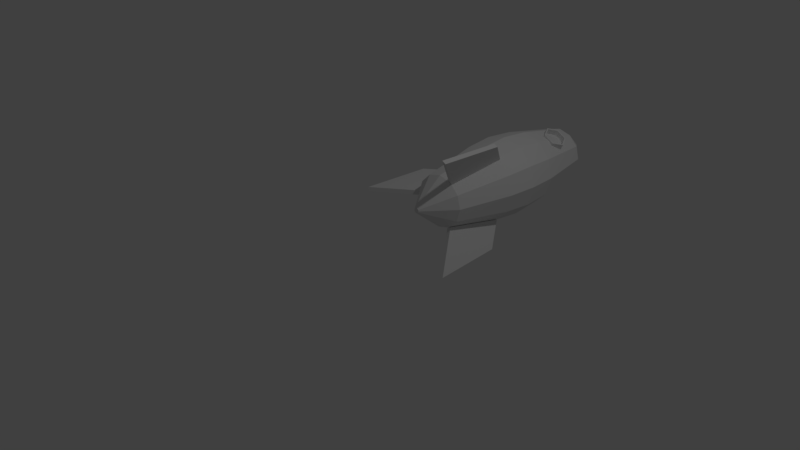 # Source: rocket_textured.blend  (saved by Blender 2.79.0; exported with 4.5.12 LTS)
import bpy
from mathutils import Matrix  # noqa: F401  (used for matrix-valued properties, if any)

bpy.ops.wm.read_factory_settings(use_empty=True)
scene = bpy.context.scene
scene.name = 'Scene'

# ---- collections
col_collection_1 = bpy.data.collections.new('Collection 1'); scene.collection.children.link(col_collection_1)

# ---- world
world_world = bpy.data.worlds.new('World'); scene.world = world_world
world_world.color = (0.05088, 0.05088, 0.05088)
world_world.use_sun_shadow = False
world_world.sun_shadow_jitter_overblur = 0.0
world_world.cycles.sampling_method = 'MANUAL'

# ---- cameras
cam_camera = bpy.data.cameras.new('Camera')
cam_camera.clip_end = 100.0
cam_camera.lens = 35.0
cam_camera.sensor_width = 32.0
cam_camera.sensor_height = 18.0
cam_camera.ortho_scale = 7.314
cam_camera.dof.focus_distance = 0.0
cam_camera.dof.aperture_fstop = 128.0

# ---- lights
light_lamp = bpy.data.lights.new('Lamp', 'POINT')
light_lamp.transmission_factor = 0.0
light_lamp.cutoff_distance = 30.0
light_lamp.energy = 100.0
light_lamp.shadow_buffer_clip_start = 1.001
light_lamp.shadow_soft_size = 0.1
light_lamp.shadow_maximum_resolution = 0.006
light_lamp.use_absolute_resolution = True

# ---- meshes
me_rocket2_001 = bpy.data.meshes.new('Rocket2.001')
me_rocket2_001.from_pydata([(0.0, 0.7997, 101.6), (6.682, 118.4, 101.6), (0.0, 0.7997, 94.06), (6.682, 118.4, 94.06), (66.56, 50.8, 94.06), (66.56, 50.8, 101.6), (47.35, 150.8, 101.6), (47.35, 150.8, 94.06), (159.6, 118.4, 5.786), (169.4, 0.7997, 3.75), (162.9, 0.7997, 0.0), (136.1, 50.8, 61.39), (129.6, 50.8, 57.64), (139.2, 150.8, 41.01), (166.1, 118.4, 9.536), (145.7, 150.8, 44.76), (166.1, 118.4, 186.1), (162.9, 0.7997, 195.6), (169.4, 0.7997, 191.9), (129.6, 50.8, 138.0), (136.1, 50.8, 134.2), (145.7, 150.8, 150.9), (159.6, 118.4, 189.8), (139.2, 150.8, 154.6), (106.4, 0.7997, 97.81), (108.6, 0.7997, 94.01), (110.8, 0.7997, 93.42), (113.0, 0.7997, 94.01), (88.67, 50.8, 59.52), (110.8, 50.8, 53.6), (107.0, 0.7997, 95.61), (72.48, 50.8, 75.7), (114.6, 0.7997, 95.61), (132.9, 50.8, 59.52), (66.56, 50.8, 97.81), (115.2, 0.7997, 97.81), (149.1, 50.8, 75.7), (114.6, 0.7997, 100.0), (113.0, 0.7997, 101.6), (110.8, 0.7997, 102.2), (108.6, 0.7997, 101.6), (107.0, 0.7997, 100.0), (155.0, 50.8, 97.81), (72.48, 50.8, 119.9), (88.67, 50.8, 136.1), (149.1, 50.8, 119.9), (110.8, 50.8, 142.0), (132.9, 50.8, 136.1), (110.1, 150.8, 34.38), (141.9, 150.8, 42.54), (78.47, 150.8, 43.22), (165.4, 150.8, 65.51), (55.51, 150.8, 66.68), (174.2, 150.8, 97.13), (166.0, 150.8, 128.9), (47.35, 150.8, 98.48), (56.19, 150.8, 130.1), (143.1, 150.8, 152.4), (79.65, 150.8, 153.1), (111.4, 150.8, 161.2), (144.6, 200.8, 39.25), (110.8, 200.8, 30.19), (169.3, 200.8, 64.0), (76.96, 200.8, 39.25), (178.4, 200.8, 97.81), (52.22, 200.8, 64.0), (169.3, 200.8, 131.6), (43.16, 200.8, 97.81), (144.6, 200.8, 156.4), (52.22, 200.8, 131.6), (110.8, 200.8, 165.4), (76.96, 200.8, 156.4), (110.1, 250.8, 34.38), (141.9, 250.8, 42.54), (78.47, 250.8, 43.22), (165.4, 250.8, 65.51), (55.51, 250.8, 66.68), (174.2, 250.8, 97.13), (166.0, 250.8, 128.9), (47.35, 250.8, 98.48), (56.19, 250.8, 130.1), (143.1, 250.8, 152.4), (79.65, 250.8, 153.1), (111.4, 250.8, 161.2), (81.46, 280.1, 48.0), (91.75, 280.1, 45.15), (99.39, 291.5, 45.22), (103.7, 297.8, 45.27), (110.8, 350.8, 53.6), (132.9, 350.8, 59.52), (149.1, 350.8, 75.7), (74.11, 280.1, 55.47), (155.0, 350.8, 97.81), (72.48, 350.8, 75.7), (68.4, 297.8, 65.94), (71.62, 287.8, 60.05), (149.1, 350.8, 119.9), (66.56, 350.8, 97.81), (153.1, 297.8, 129.7), (147.4, 280.1, 140.1), (149.6, 287.0, 136.1), (72.48, 350.8, 119.9), (140.1, 280.1, 147.6), (88.67, 350.8, 136.1), (129.8, 280.1, 150.5), (122.4, 291.1, 150.4), (117.9, 297.8, 150.3), (110.8, 350.8, 142.0), (72.5, 280.1, 52.72), (90.13, 280.1, 42.38), (98.94, 297.8, 37.21), (89.13, 282.1, 42.97), (73.49, 282.1, 52.13), (63.68, 297.8, 57.88), (65.67, 297.8, 56.72), (158.6, 297.8, 139.0), (149.8, 280.1, 144.2), (132.2, 280.1, 154.5), (148.8, 282.1, 144.8), (156.6, 297.8, 140.2), (123.4, 297.8, 159.7), (133.2, 282.1, 153.9), (81.66, 282.1, 48.32), (90.79, 282.1, 45.8), (96.95, 297.8, 38.38), (97.8, 292.5, 45.86), (75.15, 282.1, 54.95), (84.86, 313.5, 53.44), (73.02, 288.7, 58.85), (148.2, 287.8, 137.3), (146.4, 282.1, 140.7), (139.9, 282.1, 147.3), (136.7, 313.5, 142.2), (130.8, 282.1, 149.8), (124.0, 292.2, 149.7), (125.3, 297.8, 158.5), (151.5, 297.8, 131.4), (143.3, 313.5, 135.4), (70.08, 297.8, 64.24), (78.2, 313.5, 60.17), (120.2, 297.8, 149.7), (101.4, 297.8, 45.9), (90.13, 315.5, 42.38), (95.18, 315.5, 51.0), (100.3, 304.8, 47.53), (93.83, 313.5, 50.99), (89.13, 313.5, 42.97), (73.49, 313.5, 52.13), (72.5, 315.5, 52.72), (73.93, 308.5, 63.16), (147.8, 308.1, 132.4), (149.8, 315.5, 144.2), (148.8, 313.5, 144.8), (127.7, 313.5, 144.6), (133.2, 313.5, 153.9), (121.4, 305.2, 148.0), (132.2, 315.5, 154.5), (126.4, 315.5, 144.6), (144.0, 315.5, 134.3), (77.56, 315.5, 61.35), (85.07, 315.5, 53.77), (88.67, 350.8, 59.52), (136.5, 315.5, 141.8), (132.9, 350.8, 136.1), (108.6, 400.8, 94.01), (110.8, 400.8, 93.42), (107.0, 400.8, 95.61), (113.0, 400.8, 94.01), (106.4, 400.8, 97.81), (114.6, 400.8, 95.61), (115.2, 400.8, 97.81), (107.0, 400.8, 100.0), (108.6, 400.8, 101.6), (114.6, 400.8, 100.0), (110.8, 400.8, 102.2), (113.0, 400.8, 101.6)], [], [(0, 1, 2), (1, 3, 2), (4, 0, 2), (3, 4, 2), (4, 5, 0), (6, 1, 0), (5, 6, 0), (7, 5, 4), (3, 7, 4), (7, 6, 5), (1, 6, 3), (6, 7, 3), (8, 9, 10), (11, 12, 10), (9, 11, 10), (13, 8, 10), (12, 13, 10), (8, 14, 9), (14, 11, 9), (15, 13, 12), (11, 15, 12), (14, 15, 11), (13, 14, 8), (13, 15, 14), (16, 17, 18), (19, 20, 18), (17, 19, 18), (21, 16, 18), (20, 21, 18), (16, 22, 17), (22, 19, 17), (23, 21, 20), (19, 23, 20), (22, 23, 19), (21, 22, 16), (21, 23, 22), (24, 25, 26), (27, 24, 26), (25, 28, 26), (28, 29, 26), (29, 27, 26), (24, 30, 25), (30, 31, 25), (31, 28, 25), (32, 24, 27), (29, 33, 27), (33, 32, 27), (24, 34, 30), (34, 31, 30), (35, 24, 32), (33, 36, 32), (36, 35, 32), (37, 38, 35), (38, 39, 35), (39, 40, 35), (40, 41, 35), (41, 24, 35), (42, 37, 35), (36, 42, 35), (41, 43, 24), (43, 34, 24), (40, 44, 41), (44, 43, 41), (45, 38, 37), (42, 45, 37), (39, 46, 40), (46, 44, 40), (45, 47, 38), (47, 39, 38), (47, 46, 39), (28, 48, 29), (48, 49, 29), (49, 33, 29), (31, 50, 28), (50, 48, 28), (49, 51, 33), (51, 36, 33), (34, 52, 31), (52, 50, 31), (51, 53, 36), (53, 42, 36), (53, 54, 42), (54, 45, 42), (43, 55, 34), (55, 52, 34), (44, 56, 43), (56, 55, 43), (54, 57, 45), (57, 47, 45), (46, 58, 44), (58, 56, 44), (57, 59, 47), (59, 46, 47), (59, 58, 46), (60, 49, 48), (61, 60, 48), (50, 61, 48), (62, 51, 49), (60, 62, 49), (63, 61, 50), (52, 63, 50), (64, 53, 51), (62, 64, 51), (65, 63, 52), (55, 65, 52), (66, 54, 53), (64, 66, 53), (67, 65, 55), (56, 67, 55), (68, 57, 54), (66, 68, 54), (69, 67, 56), (58, 69, 56), (70, 59, 57), (68, 70, 57), (71, 69, 58), (59, 71, 58), (70, 71, 59), (72, 73, 61), (73, 60, 61), (63, 72, 61), (74, 72, 63), (65, 74, 63), (73, 75, 60), (75, 62, 60), (76, 74, 65), (67, 76, 65), (75, 77, 62), (77, 64, 62), (77, 78, 64), (78, 66, 64), (79, 76, 67), (69, 79, 67), (80, 79, 69), (71, 80, 69), (78, 81, 66), (81, 68, 66), (82, 80, 71), (70, 82, 71), (81, 83, 68), (83, 70, 68), (83, 82, 70), (74, 84, 72), (84, 85, 72), (85, 86, 72), (86, 87, 72), (87, 88, 72), (89, 73, 72), (88, 89, 72), (90, 75, 73), (89, 90, 73), (91, 84, 74), (76, 91, 74), (92, 77, 75), (90, 92, 75), (79, 93, 76), (93, 94, 76), (95, 91, 76), (94, 95, 76), (96, 78, 77), (92, 96, 77), (80, 97, 79), (97, 93, 79), (96, 98, 78), (99, 81, 78), (100, 99, 78), (98, 100, 78), (82, 101, 80), (101, 97, 80), (102, 83, 81), (99, 102, 81), (83, 103, 82), (103, 101, 82), (102, 104, 83), (104, 105, 83), (105, 106, 83), (106, 107, 83), (107, 103, 83), (84, 108, 109), (85, 84, 109), (86, 85, 109), (110, 86, 109), (111, 110, 109), (112, 111, 109), (108, 112, 109), (91, 108, 84), (91, 113, 108), (114, 112, 108), (113, 114, 108), (95, 113, 91), (115, 116, 99), (100, 115, 99), (116, 102, 99), (117, 102, 116), (118, 117, 116), (119, 118, 116), (115, 119, 116), (117, 104, 102), (117, 105, 104), (120, 105, 117), (121, 120, 117), (118, 121, 117), (122, 123, 111), (112, 122, 111), (123, 124, 111), (124, 110, 111), (125, 124, 123), (122, 125, 123), (112, 126, 122), (127, 125, 122), (126, 127, 122), (128, 126, 112), (114, 128, 112), (128, 127, 126), (118, 129, 130), (131, 118, 130), (129, 132, 130), (132, 131, 130), (119, 129, 118), (131, 121, 118), (133, 121, 131), (134, 133, 131), (132, 134, 131), (135, 121, 133), (134, 135, 133), (135, 120, 121), (98, 115, 100), (119, 136, 129), (136, 137, 129), (137, 132, 129), (94, 113, 95), (114, 138, 128), (138, 139, 128), (139, 127, 128), (120, 106, 105), (110, 87, 86), (140, 135, 134), (132, 140, 134), (141, 124, 125), (127, 141, 125), (142, 143, 110), (143, 144, 110), (144, 87, 110), (124, 142, 110), (145, 146, 124), (141, 145, 124), (146, 142, 124), (144, 88, 87), (127, 145, 141), (147, 138, 114), (113, 147, 114), (94, 148, 113), (148, 147, 113), (147, 139, 138), (93, 149, 94), (149, 148, 94), (96, 150, 98), (151, 115, 98), (150, 151, 98), (119, 137, 136), (152, 119, 115), (151, 152, 115), (152, 137, 119), (153, 154, 140), (154, 135, 140), (132, 153, 140), (155, 107, 106), (120, 155, 106), (154, 156, 135), (156, 120, 135), (156, 157, 120), (157, 155, 120), (143, 88, 144), (157, 107, 155), (96, 158, 150), (158, 151, 150), (93, 159, 149), (159, 148, 149), (127, 147, 146), (145, 127, 146), (147, 148, 146), (148, 142, 146), (127, 139, 147), (152, 132, 137), (152, 154, 132), (154, 153, 132), (151, 154, 152), (151, 156, 154), (148, 159, 142), (159, 160, 142), (160, 143, 142), (160, 161, 143), (161, 88, 143), (93, 161, 160), (159, 93, 160), (96, 162, 158), (156, 151, 158), (162, 156, 158), (163, 157, 162), (96, 163, 162), (157, 156, 162), (163, 107, 157), (161, 164, 88), (164, 165, 88), (165, 89, 88), (93, 166, 161), (166, 164, 161), (165, 167, 89), (167, 90, 89), (97, 168, 93), (168, 166, 93), (167, 169, 90), (169, 92, 90), (170, 96, 92), (169, 170, 92), (101, 171, 97), (171, 168, 97), (103, 172, 101), (172, 171, 101), (173, 163, 96), (170, 173, 96), (107, 174, 103), (174, 172, 103), (173, 175, 163), (175, 107, 163), (175, 174, 107), (164, 166, 165), (166, 168, 165), (169, 167, 165), (168, 169, 165), (168, 170, 169), (174, 173, 170), (168, 171, 170), (171, 174, 170), (172, 174, 171), (174, 175, 173)])
_uv = me_rocket2_001.uv_layers.new(name='UVMap')
_uv.uv.foreach_set('vector', [0.5666, 0.673, 0.5666, 0.8771, 0.5526, 0.6695, 0.5666, 0.8771, 0.5526, 0.8736, 0.5526, 0.6695, 0.9211, 0.7889, 0.9389, 0.6273, 0.9534, 0.6287, 0.9008, 0.5559, 0.7779, 0.4232, 0.9008, 0.3128, 0.9211, 0.7889, 0.9067, 0.7875, 0.9389, 0.6273, 0.8276, 6.191e-05, 0.9051, 0.07016, 0.9051, 0.3127, 0.7779, 0.2041, 0.8276, 6.191e-05, 0.9051, 0.3127, 0.9534, 0.9409, 0.9067, 0.7875, 0.9211, 0.7889, 0.9008, 0.5559, 0.8259, 0.6272, 0.7779, 0.4232, 0.9534, 0.9409, 0.9389, 0.9395, 0.9067, 0.7875, 0.6919, 0.9128, 0.6919, 0.8289, 0.7072, 0.9128, 0.6919, 0.8289, 0.7072, 0.8289, 0.7072, 0.9128, 0.6818, 0.732, 0.6918, 0.9754, 0.6818, 0.975, 0.7773, 0.8302, 0.7644, 0.8281, 0.7644, 0.662, 0.7773, 0.6641, 0.7773, 0.8302, 0.7644, 0.662, 0.6218, 0.662, 0.6818, 0.732, 0.6818, 0.975, 0.5834, 0.8666, 0.6218, 0.662, 0.6818, 0.975, 0.6818, 0.732, 0.6918, 0.7323, 0.6918, 0.9754, 0.9999, 0.5547, 0.9122, 0.4133, 0.9999, 0.3128, 0.9465, 0.6199, 0.9352, 0.6209, 0.9009, 0.4144, 0.9122, 0.4133, 0.9465, 0.6199, 0.9009, 0.4144, 0.9999, 0.5547, 0.9465, 0.6199, 0.9122, 0.4133, 0.5667, 0.7536, 0.582, 0.8375, 0.5667, 0.8375, 0.5667, 0.7536, 0.582, 0.7536, 0.582, 0.8375, 0.5525, 0.9127, 0.5379, 0.6695, 0.5525, 0.6695, 0.9052, 0.206, 0.9202, 0.2069, 0.9398, 0.3102, 0.9248, 0.3092, 0.9052, 0.206, 0.9398, 0.3102, 0.5378, 0.8967, 0.4467, 0.8658, 0.3899, 0.6695, 0.5378, 0.715, 0.5378, 0.8967, 0.3899, 0.6695, 0.5525, 0.9127, 0.5379, 0.9126, 0.5379, 0.6695, 0.9065, 0.8389, 0.7779, 0.7332, 0.9065, 0.6273, 0.9248, 6.191e-05, 0.9398, 0.0009938, 0.9202, 0.2069, 0.9052, 0.206, 0.9248, 6.191e-05, 0.9202, 0.2069, 0.9065, 0.8389, 0.8282, 0.9068, 0.7779, 0.7332, 0.5667, 0.6695, 0.582, 0.7534, 0.5667, 0.7534, 0.5667, 0.6695, 0.582, 0.6695, 0.582, 0.7534, 0.6749, 0.000119, 0.6806, 0.003628, 0.6802, 0.00614, 0.6775, 0.008287, 0.6749, 0.000119, 0.6802, 0.00614, 0.1244, 0.000267, 0.1351, 0.1033, 0.1197, 6.191e-05, 0.1351, 0.1033, 0.08854, 0.1012, 0.1197, 6.191e-05, 0.7609, 0.1056, 0.6775, 0.008287, 0.6802, 0.00614, 0.6749, 0.000119, 0.6787, 0.001424, 0.6806, 0.003628, 0.1285, 0.0004744, 0.1772, 0.1054, 0.1244, 0.000267, 0.1772, 0.1054, 0.1351, 0.1033, 0.1244, 0.000267, 0.6733, 0.009494, 0.6749, 0.000119, 0.6775, 0.008287, 0.7609, 0.1056, 0.734, 0.1272, 0.6775, 0.008287, 0.734, 0.1272, 0.6733, 0.009494, 0.6775, 0.008287, 0.4966, 0.002435, 0.4645, 0.1296, 0.493, 0.0009892, 0.4645, 0.1296, 0.4278, 0.115, 0.493, 0.0009892, 0.6687, 0.009437, 0.6749, 0.000119, 0.6733, 0.009494, 0.734, 0.1272, 0.6916, 0.1394, 0.6733, 0.009494, 0.6916, 0.1394, 0.6687, 0.009437, 0.6733, 0.009494, 0.6649, 0.008131, 0.663, 0.005927, 0.6687, 0.009437, 0.663, 0.005927, 0.6634, 0.003415, 0.6687, 0.009437, 0.6634, 0.003415, 0.6661, 0.001268, 0.6687, 0.009437, 0.6661, 0.001268, 0.6703, 6.191e-05, 0.6687, 0.009437, 0.6703, 6.191e-05, 0.6749, 0.000119, 0.6687, 0.009437, 0.645, 0.1388, 0.6649, 0.008131, 0.6687, 0.009437, 0.6916, 0.1394, 0.645, 0.1388, 0.6687, 0.009437, 0.5012, 0.002768, 0.5108, 0.1329, 0.4966, 0.002435, 0.5108, 0.1329, 0.4645, 0.1296, 0.4966, 0.002435, 0.5055, 0.001899, 0.5543, 0.1242, 0.5012, 0.002768, 0.5543, 0.1242, 0.5108, 0.1329, 0.5012, 0.002768, 0.3706, 0.1035, 0.3118, 0.0003237, 0.3157, 0.0006817, 0.645, 0.1388, 0.6068, 0.1257, 0.6649, 0.008131, 0.5084, 6.191e-05, 0.5833, 0.1056, 0.5055, 0.001899, 0.5833, 0.1056, 0.5543, 0.1242, 0.5055, 0.001899, 0.3706, 0.1035, 0.3314, 0.09992, 0.3118, 0.0003237, 0.3314, 0.09992, 0.3072, 6.191e-05, 0.3118, 0.0003237, 0.3314, 0.09992, 0.2848, 0.09728, 0.3072, 6.191e-05, 0.1351, 0.1033, 0.06788, 0.3065, 0.08854, 0.1012, 0.06788, 0.3065, 0.012, 0.3043, 0.08854, 0.1012, 0.012, 0.3043, 0.04986, 0.09971, 0.08854, 0.1012, 0.1772, 0.1054, 0.1348, 0.3094, 0.1351, 0.1033, 0.1348, 0.3094, 0.06788, 0.3065, 0.1351, 0.1033, 0.769, 0.3163, 0.7084, 0.3341, 0.734, 0.1272, 0.7084, 0.3341, 0.6916, 0.1394, 0.734, 0.1272, 0.4645, 0.1296, 0.3975, 0.3062, 0.4278, 0.115, 0.1948, 0.3124, 0.1348, 0.3094, 0.1772, 0.1054, 0.7084, 0.3341, 0.6416, 0.3336, 0.6916, 0.1394, 0.6416, 0.3336, 0.645, 0.1388, 0.6916, 0.1394, 0.6416, 0.3336, 0.5864, 0.3151, 0.645, 0.1388, 0.5864, 0.3151, 0.6068, 0.1257, 0.645, 0.1388, 0.5108, 0.1329, 0.4505, 0.3268, 0.4645, 0.1296, 0.4505, 0.3268, 0.3975, 0.3062, 0.4645, 0.1296, 0.5543, 0.1242, 0.517, 0.3313, 0.5108, 0.1329, 0.517, 0.3313, 0.4505, 0.3268, 0.5108, 0.1329, 0.3898, 0.3094, 0.3339, 0.3042, 0.3706, 0.1035, 0.3339, 0.3042, 0.3314, 0.09992, 0.3706, 0.1035, 0.2848, 0.09728, 0.2071, 0.2989, 0.2432, 0.09632, 0.5791, 0.3184, 0.517, 0.3313, 0.5543, 0.1242, 0.3339, 0.3042, 0.2671, 0.3003, 0.3314, 0.09992, 0.2671, 0.3003, 0.2848, 0.09728, 0.3314, 0.09992, 0.2671, 0.3003, 0.2071, 0.2989, 0.2848, 0.09728, 6.131e-05, 0.407, 0.012, 0.3043, 0.06788, 0.3065, 0.05921, 0.4093, 6.131e-05, 0.407, 0.06788, 0.3065, 0.1348, 0.3094, 0.05921, 0.4093, 0.06788, 0.3065, 0.7129, 0.4258, 0.7084, 0.3341, 0.769, 0.3163, 0.7778, 0.4072, 0.7129, 0.4258, 0.769, 0.3163, 0.1305, 0.4125, 0.05921, 0.4093, 0.1348, 0.3094, 0.1948, 0.3124, 0.1305, 0.4125, 0.1348, 0.3094, 0.6418, 0.4249, 0.6416, 0.3336, 0.7084, 0.3341, 0.7129, 0.4258, 0.6418, 0.4249, 0.7084, 0.3341, 0.1948, 0.4157, 0.1305, 0.4125, 0.1948, 0.3124, 0.4505, 0.3268, 0.3899, 0.3977, 0.3975, 0.3062, 0.5834, 0.4048, 0.5864, 0.3151, 0.6416, 0.3336, 0.6418, 0.4249, 0.5834, 0.4048, 0.6416, 0.3336, 0.446, 0.4199, 0.3899, 0.3977, 0.4505, 0.3268, 0.517, 0.3313, 0.446, 0.4199, 0.4505, 0.3268, 0.3298, 0.4066, 0.3339, 0.3042, 0.3898, 0.3094, 0.3898, 0.4121, 0.3298, 0.4066, 0.3898, 0.3094, 0.5168, 0.4251, 0.446, 0.4199, 0.517, 0.3313, 0.5791, 0.3184, 0.5168, 0.4251, 0.517, 0.3313, 0.2585, 0.4025, 0.2671, 0.3003, 0.3339, 0.3042, 0.3298, 0.4066, 0.2585, 0.4025, 0.3339, 0.3042, 0.5833, 0.4117, 0.5168, 0.4251, 0.5791, 0.3184, 0.2671, 0.3003, 0.1949, 0.4011, 0.2071, 0.2989, 0.2585, 0.4025, 0.1949, 0.4011, 0.2671, 0.3003, 0.05877, 0.5126, 0.002883, 0.5105, 0.05921, 0.4093, 0.002883, 0.5105, 6.131e-05, 0.407, 0.05921, 0.4093, 0.1305, 0.4125, 0.05877, 0.5126, 0.05921, 0.4093, 0.1257, 0.5156, 0.05877, 0.5126, 0.1305, 0.4125, 0.1948, 0.4157, 0.1257, 0.5156, 0.1305, 0.4125, 0.7778, 0.4904, 0.7173, 0.5082, 0.7778, 0.4072, 0.7173, 0.5082, 0.7129, 0.4258, 0.7778, 0.4072, 0.1857, 0.5186, 0.1257, 0.5156, 0.1948, 0.4157, 0.446, 0.4199, 0.3978, 0.485, 0.3899, 0.3977, 0.7173, 0.5082, 0.6504, 0.5078, 0.7129, 0.4258, 0.6504, 0.5078, 0.6418, 0.4249, 0.7129, 0.4258, 0.6504, 0.5078, 0.5953, 0.4892, 0.6418, 0.4249, 0.5953, 0.4892, 0.5834, 0.4048, 0.6418, 0.4249, 0.4508, 0.5057, 0.3978, 0.485, 0.446, 0.4199, 0.5168, 0.4251, 0.4508, 0.5057, 0.446, 0.4199, 0.5173, 0.5101, 0.4508, 0.5057, 0.5168, 0.4251, 0.5833, 0.4117, 0.5173, 0.5101, 0.5168, 0.4251, 0.3789, 0.5151, 0.3231, 0.5099, 0.3898, 0.4121, 0.3231, 0.5099, 0.3298, 0.4066, 0.3898, 0.4121, 0.5794, 0.4972, 0.5173, 0.5101, 0.5833, 0.4117, 0.2585, 0.4025, 0.1962, 0.5046, 0.1949, 0.4011, 0.3231, 0.5099, 0.2562, 0.5061, 0.3298, 0.4066, 0.2562, 0.5061, 0.2585, 0.4025, 0.3298, 0.4066, 0.2562, 0.5061, 0.1962, 0.5046, 0.2585, 0.4025, 0.1257, 0.5156, 0.1204, 0.576, 0.05877, 0.5126, 0.1204, 0.576, 0.09868, 0.575, 0.05877, 0.5126, 0.09868, 0.575, 0.08296, 0.5978, 0.05877, 0.5126, 0.08296, 0.5978, 0.07417, 0.6106, 0.05877, 0.5126, 0.07417, 0.6106, 0.0612, 0.7197, 0.05877, 0.5126, 0.02252, 0.7182, 0.002883, 0.5105, 0.05877, 0.5126, 0.0612, 0.7197, 0.02252, 0.7182, 0.05877, 0.5126, 0.7181, 0.6619, 0.7173, 0.5082, 0.7778, 0.4904, 0.7605, 0.6497, 0.7181, 0.6619, 0.7778, 0.4904, 0.1396, 0.577, 0.1204, 0.576, 0.1257, 0.5156, 0.1857, 0.5186, 0.1396, 0.577, 0.1257, 0.5156, 0.6715, 0.6613, 0.6504, 0.5078, 0.7173, 0.5082, 0.7181, 0.6619, 0.6715, 0.6613, 0.7173, 0.5082, 0.4508, 0.5057, 0.4287, 0.6514, 0.3978, 0.485, 0.1498, 0.7238, 0.156, 0.6144, 0.1857, 0.5186, 0.1468, 0.5933, 0.1396, 0.577, 0.1857, 0.5186, 0.156, 0.6144, 0.1468, 0.5933, 0.1857, 0.5186, 0.6334, 0.6482, 0.5953, 0.4892, 0.6504, 0.5078, 0.6715, 0.6613, 0.6334, 0.6482, 0.6504, 0.5078, 0.5173, 0.5101, 0.4654, 0.666, 0.4508, 0.5057, 0.4654, 0.666, 0.4287, 0.6514, 0.4508, 0.5057, 0.3381, 0.7207, 0.3478, 0.6106, 0.3789, 0.5151, 0.3338, 0.5723, 0.3231, 0.5099, 0.3789, 0.5151, 0.3392, 0.5871, 0.3338, 0.5723, 0.3789, 0.5151, 0.3478, 0.6106, 0.3392, 0.5871, 0.3789, 0.5151, 0.5794, 0.4972, 0.5117, 0.6694, 0.5173, 0.5101, 0.5117, 0.6694, 0.4654, 0.666, 0.5173, 0.5101, 0.316, 0.5706, 0.2562, 0.5061, 0.3231, 0.5099, 0.3338, 0.5723, 0.316, 0.5706, 0.3231, 0.5099, 0.2562, 0.5061, 0.2106, 0.7135, 0.1962, 0.5046, 0.5552, 0.6606, 0.5117, 0.6694, 0.5794, 0.4972, 0.316, 0.5706, 0.2942, 0.5694, 0.2562, 0.5061, 0.2942, 0.5694, 0.2783, 0.5914, 0.2562, 0.5061, 0.2783, 0.5914, 0.2686, 0.6048, 0.2562, 0.5061, 0.2686, 0.6048, 0.2522, 0.7144, 0.2562, 0.5061, 0.2522, 0.7144, 0.2106, 0.7135, 0.2562, 0.5061, 0.7446, 0.8401, 0.7433, 0.8289, 0.7479, 0.8516, 0.7414, 0.8516, 0.7446, 0.8401, 0.7479, 0.8516, 0.7334, 0.8787, 0.7414, 0.8516, 0.7479, 0.8516, 0.7479, 0.8937, 0.7334, 0.8787, 0.7479, 0.8516, 0.7602, 0.685, 0.7281, 0.662, 0.7642, 0.6826, 0.7602, 0.7217, 0.7602, 0.685, 0.7642, 0.6826, 0.7642, 0.724, 0.7602, 0.7217, 0.7642, 0.6826, 0.7368, 0.8289, 0.7433, 0.8289, 0.7446, 0.8401, 0.5591, 0.8772, 0.5526, 0.9193, 0.5526, 0.8772, 0.7281, 0.7401, 0.7602, 0.7217, 0.7642, 0.724, 0.7281, 0.7447, 0.7281, 0.7401, 0.7642, 0.724, 0.5646, 0.8956, 0.5526, 0.9193, 0.5591, 0.8772, 0.1524, 0.8267, 0.1494, 0.8687, 0.1399, 0.8681, 0.1363, 0.8514, 0.1524, 0.8267, 0.1399, 0.8681, 0.1494, 0.8687, 0.1469, 0.8798, 0.1399, 0.8681, 0.1524, 0.8917, 0.1469, 0.8798, 0.1494, 0.8687, 0.757, 0.7672, 0.7264, 0.7449, 0.7609, 0.7647, 0.757, 0.8044, 0.757, 0.7672, 0.7609, 0.7647, 0.7609, 0.8066, 0.757, 0.8044, 0.7609, 0.7647, 0.1524, 0.8917, 0.1429, 0.891, 0.1469, 0.8798, 0.7773, 0.8303, 0.76, 0.8565, 0.7678, 0.8303, 0.7773, 0.8725, 0.76, 0.8565, 0.7773, 0.8303, 0.7264, 0.7496, 0.6919, 0.767, 0.7264, 0.7449, 0.757, 0.7672, 0.7264, 0.7496, 0.7264, 0.7449, 0.1784, 0.8624, 0.1833, 0.8813, 0.1766, 0.8813, 0.1766, 0.8439, 0.1784, 0.8624, 0.1766, 0.8813, 0.1833, 0.8813, 0.1766, 0.9, 0.1766, 0.8813, 0.7281, 0.6667, 0.7281, 0.662, 0.7602, 0.685, 0.1907, 0.8937, 0.1766, 0.9, 0.1833, 0.8813, 0.3228, 0.8571, 0.3442, 0.8902, 0.3228, 0.8766, 0.1766, 0.8439, 0.1833, 0.8439, 0.1784, 0.8624, 0.3871, 0.8597, 0.3442, 0.8902, 0.3228, 0.8571, 0.3228, 0.8399, 0.3871, 0.8597, 0.3228, 0.8571, 0.188, 0.8361, 0.1833, 0.8439, 0.1766, 0.8439, 0.1766, 0.8252, 0.188, 0.8361, 0.1766, 0.8439, 0.3364, 0.8331, 0.3871, 0.8597, 0.3228, 0.8399, 0.1303, 0.8813, 0.1166, 0.8881, 0.1206, 0.8813, 0.1256, 0.8628, 0.1303, 0.8813, 0.1206, 0.8813, 0.01228, 0.8347, 0.06486, 0.8591, 0.0003661, 0.8401, 0.06486, 0.8591, 6.131e-05, 0.8562, 0.0003661, 0.8401, 0.1303, 0.9, 0.1166, 0.8881, 0.1303, 0.8813, 0.1256, 0.8628, 0.1303, 0.8439, 0.1303, 0.8813, 0.1206, 0.8439, 0.1303, 0.8439, 0.1256, 0.8628, 0.02135, 0.8889, 0.00037, 0.8757, 6.131e-05, 0.8562, 0.06486, 0.8591, 0.02135, 0.8889, 6.131e-05, 0.8562, 0.1303, 0.8252, 0.1303, 0.8439, 0.1206, 0.8439, 0.1135, 0.8319, 0.1303, 0.8252, 0.1206, 0.8439, 0.6958, 0.7692, 0.6919, 0.767, 0.7264, 0.7496, 0.1305, 0.8252, 0.1524, 0.8267, 0.1363, 0.8514, 0.1303, 0.9, 0.1095, 0.9, 0.1166, 0.8881, 0.03307, 0.8252, 0.06517, 0.8427, 0.01228, 0.8347, 0.06517, 0.8427, 0.06486, 0.8591, 0.01228, 0.8347, 0.5716, 0.9193, 0.5526, 0.9193, 0.5646, 0.8956, 0.1766, 0.8252, 0.1945, 0.8252, 0.188, 0.8361, 0.355, 0.8237, 0.3871, 0.8422, 0.3364, 0.8331, 0.3871, 0.8422, 0.3871, 0.8597, 0.3364, 0.8331, 0.7773, 0.8725, 0.7553, 0.8725, 0.76, 0.8565, 0.7479, 0.8937, 0.7289, 0.8938, 0.7334, 0.8787, 0.1095, 0.8252, 0.1303, 0.8252, 0.1135, 0.8319, 0.06486, 0.8591, 0.03308, 0.8963, 0.02135, 0.8889, 0.1945, 0.9, 0.1766, 0.9, 0.1907, 0.8937, 0.3871, 0.8597, 0.355, 0.8971, 0.3442, 0.8902, 0.1094, 0.8463, 0.08893, 0.8463, 0.1094, 0.8252, 0.08893, 0.8463, 0.08974, 0.8335, 0.1094, 0.8252, 0.08974, 0.8335, 0.09027, 0.8252, 0.1094, 0.8252, 0.7281, 0.6667, 0.6919, 0.6828, 0.7281, 0.662, 0.1714, 0.9223, 0.1525, 0.9223, 0.1525, 0.8849, 0.1702, 0.8849, 0.1714, 0.9223, 0.1525, 0.8849, 0.696, 0.6851, 0.6919, 0.6828, 0.7281, 0.6667, 0.08148, 0.6253, 0.0612, 0.7197, 0.07417, 0.6106, 0.3871, 0.8597, 0.3871, 0.8789, 0.355, 0.8971, 0.7262, 0.8673, 0.7112, 0.8289, 0.7288, 0.83, 0.7281, 0.7447, 0.696, 0.7218, 0.7281, 0.7401, 0.09027, 0.9096, 0.1094, 0.8885, 0.1094, 0.9096, 0.6919, 0.7241, 0.696, 0.7218, 0.7281, 0.7447, 0.7262, 0.8673, 0.7074, 0.8661, 0.7112, 0.8289, 0.1498, 0.7238, 0.1425, 0.6359, 0.156, 0.6144, 0.08946, 0.8968, 0.1094, 0.8885, 0.09027, 0.9096, 0.3381, 0.7207, 0.3349, 0.631, 0.3478, 0.6106, 0.08879, 0.8885, 0.08879, 0.9096, 0.06666, 0.9096, 0.06587, 0.8973, 0.08879, 0.8885, 0.06666, 0.9096, 0.7773, 0.8726, 0.7553, 0.91, 0.7565, 0.8726, 0.7264, 0.824, 0.757, 0.8044, 0.7609, 0.8066, 0.7264, 0.8288, 0.7264, 0.824, 0.7609, 0.8066, 0.7773, 0.91, 0.7553, 0.91, 0.7773, 0.8726, 0.1743, 0.8643, 0.1525, 0.8624, 0.1765, 0.827, 0.1525, 0.8624, 0.1559, 0.8252, 0.1765, 0.827, 0.06486, 0.8591, 0.06517, 0.8783, 0.03308, 0.8963, 0.2758, 0.6206, 0.2522, 0.7144, 0.2686, 0.6048, 0.08879, 0.8252, 0.06609, 0.834, 0.06666, 0.8252, 0.6958, 0.8064, 0.6919, 0.8089, 0.6958, 0.7692, 0.6919, 0.8089, 0.6919, 0.767, 0.6958, 0.7692, 0.08879, 0.8463, 0.06531, 0.8463, 0.08879, 0.8252, 0.06531, 0.8463, 0.06609, 0.834, 0.08879, 0.8252, 0.09275, 0.648, 0.0612, 0.7197, 0.08148, 0.6253, 0.2861, 0.6427, 0.2522, 0.7144, 0.2758, 0.6206, 0.3381, 0.7207, 0.3256, 0.6456, 0.3349, 0.631, 0.06529, 0.8885, 0.08879, 0.8885, 0.06587, 0.8973, 0.1498, 0.7238, 0.1337, 0.6499, 0.1425, 0.6359, 0.08891, 0.8885, 0.1094, 0.8885, 0.08946, 0.8968, 0.7136, 0.8767, 0.7262, 0.8673, 0.7288, 0.8877, 0.71, 0.8865, 0.7136, 0.8767, 0.7288, 0.8877, 0.696, 0.7218, 0.6919, 0.7241, 0.696, 0.6851, 0.6919, 0.7241, 0.6919, 0.6828, 0.696, 0.6851, 0.7136, 0.8767, 0.7074, 0.8661, 0.7262, 0.8673, 0.1547, 0.8829, 0.1705, 0.874, 0.1765, 0.8848, 0.1547, 0.8829, 0.1525, 0.8624, 0.1705, 0.874, 0.1525, 0.8624, 0.1743, 0.8643, 0.1705, 0.874, 0.7264, 0.8288, 0.6958, 0.8064, 0.7264, 0.824, 0.7264, 0.8288, 0.6919, 0.8089, 0.6958, 0.8064, 0.1094, 0.8885, 0.08891, 0.8885, 0.1094, 0.8463, 0.08891, 0.8885, 0.09451, 0.8672, 0.1094, 0.8463, 0.09451, 0.8672, 0.08893, 0.8463, 0.1094, 0.8463, 0.1141, 0.649, 0.1078, 0.7217, 0.09275, 0.648, 0.1078, 0.7217, 0.0612, 0.7197, 0.09275, 0.648, 0.1498, 0.7238, 0.1078, 0.7217, 0.1141, 0.649, 0.1337, 0.6499, 0.1498, 0.7238, 0.1141, 0.649, 0.3381, 0.7207, 0.3074, 0.6439, 0.3256, 0.6456, 0.08879, 0.8463, 0.08879, 0.8885, 0.06529, 0.8885, 0.0709, 0.8672, 0.08879, 0.8463, 0.06529, 0.8885, 0.2989, 0.7171, 0.2861, 0.6427, 0.3074, 0.6439, 0.3381, 0.7207, 0.2989, 0.7171, 0.3074, 0.6439, 0.06531, 0.8463, 0.08879, 0.8463, 0.0709, 0.8672, 0.2989, 0.7171, 0.2522, 0.7144, 0.2861, 0.6427, 0.1078, 0.7217, 0.0879, 0.8249, 0.0612, 0.7197, 0.0879, 0.8249, 0.08328, 0.8247, 0.0612, 0.7197, 0.08328, 0.8247, 0.02252, 0.7182, 0.0612, 0.7197, 0.1498, 0.7238, 0.09207, 0.8251, 0.1078, 0.7217, 0.09207, 0.8251, 0.0879, 0.8249, 0.1078, 0.7217, 0.08328, 0.8247, 0.07945, 0.8245, 0.02252, 0.7182, 0.2651, 0.9054, 0.2822, 0.8237, 0.3227, 0.8473, 0.2822, 0.9999, 0.2611, 0.9206, 0.3227, 0.9763, 0.2611, 0.9206, 0.2651, 0.9182, 0.3227, 0.9763, 0.2651, 0.9054, 0.2611, 0.9031, 0.2822, 0.8237, 0.2611, 0.9031, 0.2354, 0.8237, 0.2822, 0.8237, 0.2565, 0.9031, 0.1949, 0.8473, 0.2354, 0.8237, 0.2611, 0.9031, 0.2565, 0.9031, 0.2354, 0.8237, 0.2354, 0.9999, 0.2565, 0.9206, 0.2822, 0.9999, 0.2565, 0.9206, 0.2611, 0.9206, 0.2822, 0.9999, 0.1949, 0.9763, 0.2525, 0.9182, 0.2354, 0.9999, 0.2525, 0.9182, 0.2565, 0.9206, 0.2354, 0.9999, 0.2724, 0.8236, 0.2989, 0.7171, 0.3381, 0.7207, 0.2565, 0.9031, 0.2525, 0.9054, 0.1949, 0.8473, 0.2522, 0.7144, 0.2638, 0.8229, 0.2106, 0.7135, 0.2638, 0.8229, 0.2597, 0.8228, 0.2106, 0.7135, 0.2724, 0.8236, 0.2685, 0.8232, 0.2989, 0.7171, 0.2685, 0.8232, 0.2522, 0.7144, 0.2989, 0.7171, 0.2685, 0.8232, 0.2638, 0.8229, 0.2522, 0.7144, 0.2674, 0.9142, 0.2651, 0.9182, 0.2674, 0.9095, 0.2651, 0.9182, 0.2611, 0.9206, 0.2674, 0.9095, 0.2611, 0.9031, 0.2651, 0.9054, 0.2674, 0.9095, 0.2611, 0.9206, 0.2611, 0.9031, 0.2674, 0.9095, 0.2611, 0.9206, 0.2565, 0.9031, 0.2611, 0.9031, 0.2501, 0.9142, 0.2525, 0.9054, 0.2565, 0.9031, 0.2611, 0.9206, 0.2565, 0.9206, 0.2565, 0.9031, 0.2565, 0.9206, 0.2501, 0.9142, 0.2565, 0.9031, 0.2525, 0.9182, 0.2501, 0.9142, 0.2565, 0.9206, 0.2501, 0.9142, 0.2501, 0.9095, 0.2525, 0.9054])
me_rocket2_001.use_remesh_preserve_volume = False
me_rocket2_001.use_remesh_preserve_attributes = False
me_rocket2_001.use_mirror_vertex_groups = False
me_rocket2_001.update()

# ---- objects
ob_rocket2 = bpy.data.objects.new('Rocket2', me_rocket2_001)
ob_lamp = bpy.data.objects.new('Lamp', light_lamp)
ob_camera = bpy.data.objects.new('Camera', cam_camera)

# ---- transforms, parenting, visibility, modifiers, constraints
ob_rocket2.location = (0.0, 0.0, 0.1558)
ob_rocket2.scale = (0.007698, 0.007698, 0.007698)
ob_rocket2.lineart.crease_threshold = 0.0
ob_lamp.location = (4.076, 1.005, 5.904)
ob_lamp.rotation_euler = (0.6503, 0.05522, 1.866)
ob_lamp.lock_rotations_4d = False
ob_lamp.empty_display_type = 'ARROWS'
ob_lamp.color = (0.0, 0.0, 0.0, 0.0)
ob_lamp.lineart.crease_threshold = 0.0
ob_camera.location = (7.481, -6.508, 5.344)
ob_camera.rotation_euler = (1.109, 0.0, 0.8149)
ob_camera.lock_rotations_4d = False
ob_camera.empty_display_type = 'ARROWS'
ob_camera.color = (0.0, 0.0, 0.0, 0.0)
ob_camera.display_type = 'WIRE'
ob_camera.lineart.crease_threshold = 0.0

# ---- collection membership
col_collection_1.objects.link(ob_rocket2)
col_collection_1.objects.link(ob_lamp)
col_collection_1.objects.link(ob_camera)

# ---- scene / render settings (as saved in the file)
scene.camera = ob_camera
scene.frame_start = 1; scene.frame_end = 250; scene.frame_set(1)
scene.render.engine = 'BLENDER_EEVEE_NEXT'
scene.render.resolution_percentage = 50
scene.render.dither_intensity = 0.0
scene.cycles.use_denoising = False
scene.cycles.samples = 128
scene.cycles.sampling_pattern = 'TABULATED_SOBOL'
scene.cycles.use_adaptive_sampling = False
scene.cycles.use_light_tree = False
scene.cycles.blur_glossy = 0.0
scene.cycles.sample_clamp_indirect = 0.0
scene.view_settings.view_transform = 'Standard'
bpy.context.view_layer.update()
